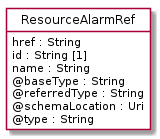

The diagram above was rendered by PlantUML. Its source (embedded in the PNG):
@startuml
hide circle
hide methods
hide stereotype
show <<Enumeration>> stereotype
skinparam class {
   BackgroundColor<<Enumeration>> #E6F5F7
   BackgroundColor<<Ref>> #FFFFE0
   BackgroundColor<<Pivot>> #FFFFFFF
   BackgroundColor<<SimpleType>> #E2F0DA
   BackgroundColor #FCF2E3
}

class ResourceAlarmRef <<Pivot>> {
    href : String
    id : String [1]
    name : String
    @baseType : String
    @referredType : String
    @schemaLocation : Uri
    @type : String
}


@enduml